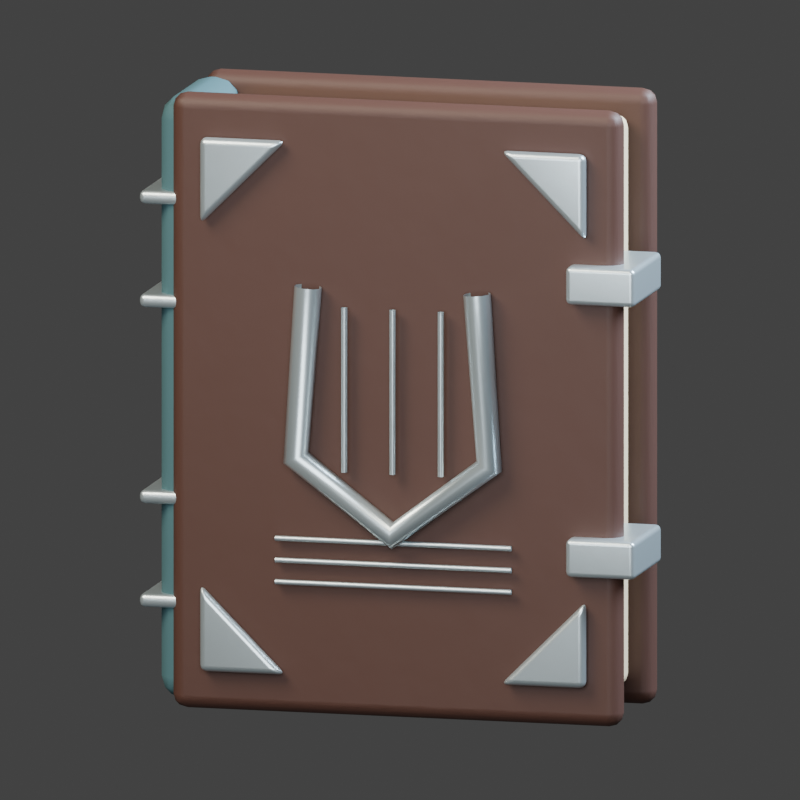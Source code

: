 # Source: atelier-menestrel-guard.blend  (saved by Blender 5.2.45; exported with 4.5.12 LTS)
import bpy
from mathutils import Matrix  # noqa: F401  (used for matrix-valued properties, if any)

bpy.ops.wm.read_factory_settings(use_empty=True)
scene = bpy.context.scene
scene.name = 'Scene'

# ---- collections
col_collection = bpy.data.collections.new('Collection'); scene.collection.children.link(col_collection)

# ---- materials (node trees are filled in below, after node groups)
mat_vellum = bpy.data.materials.new('Vellum')
mat_vellum.diffuse_color = (0.6939, 0.5647, 0.3613, 1.0)
mat_vegetable_tanned_leather = bpy.data.materials.new('Vegetable tanned leather')
mat_vegetable_tanned_leather.diffuse_color = (0.07036, 0.02956, 0.02029, 1.0)
mat_woven_textile = bpy.data.materials.new('Woven textile')
mat_woven_textile.diffuse_color = (0.04971, 0.1274, 0.1413, 1.0)
mat_fitted_trim = bpy.data.materials.new('Fitted trim')
mat_fitted_trim.diffuse_color = (0.624, 0.7305, 0.7605, 1.0)

# ---- material node trees
mat_vellum.use_nodes = True; mat_vellum.node_tree.nodes.clear()
_N = mat_vellum.node_tree.nodes; _L = mat_vellum.node_tree.links
n0 = _N.new('ShaderNodeBsdfPrincipled'); n0.name = 'Principled BSDF'; n0.location = (-200, 100)
n0.inputs[0].default_value = (0.6939, 0.5647, 0.3613, 1.0)
n0.inputs[2].default_value = 0.8
n0.inputs[10].default_value = 0.005
n1 = _N.new('ShaderNodeOutputMaterial'); n1.name = 'Material Output'; n1.location = (200, 100)
_L.new(n0.outputs[0], n1.inputs[0])
n1.is_active_output = True
mat_vegetable_tanned_leather.use_nodes = True; mat_vegetable_tanned_leather.node_tree.nodes.clear()
_N = mat_vegetable_tanned_leather.node_tree.nodes; _L = mat_vegetable_tanned_leather.node_tree.links
n0 = _N.new('ShaderNodeBsdfPrincipled'); n0.name = 'Principled BSDF'; n0.location = (-200, 100)
n0.inputs[0].default_value = (0.07036, 0.02956, 0.02029, 1.0)
n0.inputs[2].default_value = 0.56
n0.inputs[10].default_value = 0.005
n1 = _N.new('ShaderNodeOutputMaterial'); n1.name = 'Material Output'; n1.location = (200, 100)
n2 = _N.new('ShaderNodeTexNoise'); n2.name = 'Noise Texture'; n2.location = (0, 0)
n2.width = 160
n2.inputs[2].default_value = 18.0
n3 = _N.new('ShaderNodeBump'); n3.name = 'Bump'; n3.location = (0, 0)
n3.inputs[0].default_value = 0.1
n3.inputs[1].default_value = 0.006
_L.new(n0.outputs[0], n1.inputs[0])
_L.new(n2.outputs[0], n3.inputs[3])
_L.new(n3.outputs[0], n0.inputs[5])
n1.is_active_output = True
mat_woven_textile.use_nodes = True; mat_woven_textile.node_tree.nodes.clear()
_N = mat_woven_textile.node_tree.nodes; _L = mat_woven_textile.node_tree.links
n0 = _N.new('ShaderNodeBsdfPrincipled'); n0.name = 'Principled BSDF'; n0.location = (-200, 100)
n0.inputs[0].default_value = (0.04971, 0.1274, 0.1413, 1.0)
n0.inputs[2].default_value = 0.8
n0.inputs[10].default_value = 0.005
n1 = _N.new('ShaderNodeOutputMaterial'); n1.name = 'Material Output'; n1.location = (200, 100)
n2 = _N.new('ShaderNodeTexNoise'); n2.name = 'Noise Texture'; n2.location = (0, 0)
n2.width = 160
n2.inputs[2].default_value = 95.0
n3 = _N.new('ShaderNodeBump'); n3.name = 'Bump'; n3.location = (0, 0)
n3.inputs[0].default_value = 0.1
n3.inputs[1].default_value = 0.0015
_L.new(n0.outputs[0], n1.inputs[0])
_L.new(n2.outputs[0], n3.inputs[3])
_L.new(n3.outputs[0], n0.inputs[5])
n1.is_active_output = True
mat_fitted_trim.use_nodes = True; mat_fitted_trim.node_tree.nodes.clear()
_N = mat_fitted_trim.node_tree.nodes; _L = mat_fitted_trim.node_tree.links
n0 = _N.new('ShaderNodeBsdfPrincipled'); n0.name = 'Principled BSDF'; n0.location = (-200, 100)
n0.inputs[0].default_value = (0.624, 0.7305, 0.7605, 1.0)
n0.inputs[1].default_value = 0.78
n0.inputs[2].default_value = 0.32
n0.inputs[10].default_value = 0.005
n1 = _N.new('ShaderNodeOutputMaterial'); n1.name = 'Material Output'; n1.location = (200, 100)
n2 = _N.new('ShaderNodeTexNoise'); n2.name = 'Noise Texture'; n2.location = (0, 0)
n2.width = 160
n2.inputs[2].default_value = 95.0
n3 = _N.new('ShaderNodeBump'); n3.name = 'Bump'; n3.location = (0, 0)
n3.inputs[0].default_value = 0.1
n3.inputs[1].default_value = 0.0015
_L.new(n0.outputs[0], n1.inputs[0])
_L.new(n2.outputs[0], n3.inputs[3])
_L.new(n3.outputs[0], n0.inputs[5])
n1.is_active_output = True

# ---- world
world_world = bpy.data.worlds.new('World'); scene.world = world_world
world_world.use_nodes = True; world_world.node_tree.nodes.clear()
_N = world_world.node_tree.nodes; _L = world_world.node_tree.links
n0 = _N.new('ShaderNodeOutputWorld'); n0.name = 'World Output'; n0.location = (200, 100)
n1 = _N.new('ShaderNodeBackground'); n1.name = 'Background'; n1.location = (-200, 100)
n1.inputs[0].default_value = (0.05088, 0.05088, 0.05088, 1.0)
_L.new(n1.outputs[0], n0.inputs[0])
n0.is_active_output = True
world_world.color = (0.16, 0.16, 0.16)
world_world.sun_shadow_jitter_overblur = 0.0

# ---- cameras
cam_orthographic_catalogue_camera_082 = bpy.data.cameras.new('Orthographic catalogue camera.082')
cam_orthographic_catalogue_camera_082.type = 'ORTHO'
cam_orthographic_catalogue_camera_082.ortho_scale = 1.445

# ---- lights
light_warm_broad_key_082 = bpy.data.lights.new('Warm broad key.082', 'AREA')
light_warm_broad_key_082.color = (1.0, 0.89, 0.74)
light_warm_broad_key_082.energy = 500.0
light_warm_broad_key_082.shape = 'DISK'
light_warm_broad_key_082.size = 4.0
light_cool_edge_082 = bpy.data.lights.new('Cool edge.082', 'AREA')
light_cool_edge_082.color = (0.68, 0.82, 1.0)
light_cool_edge_082.energy = 700.0
light_cool_edge_082.shape = 'DISK'
light_cool_edge_082.size = 3.0
light_soft_frontal_fill_082 = bpy.data.lights.new('Soft frontal fill.082', 'AREA')
light_soft_frontal_fill_082.color = (0.92, 0.95, 1.0)
light_soft_frontal_fill_082.energy = 130.0
light_soft_frontal_fill_082.shape = 'DISK'
light_soft_frontal_fill_082.size = 3.0

# ---- meshes
me_cube_118 = bpy.data.meshes.new('Cube.118')
me_cube_118.from_pydata([(-0.38, -0.09, -0.525), (-0.38, -0.09, 0.525), (-0.38, 0.09, -0.525), (-0.38, 0.09, 0.525), (0.38, -0.09, -0.525), (0.38, -0.09, 0.525), (0.38, 0.09, -0.525), (0.38, 0.09, 0.525)], [], [(0, 1, 3, 2), (2, 3, 7, 6), (6, 7, 5, 4), (4, 5, 1, 0), (2, 6, 4, 0), (7, 3, 1, 5)])
_uv = me_cube_118.uv_layers.new(name='UVMap')
_uv.uv.foreach_set('vector', [0.375, 0.0, 0.625, 0.0, 0.625, 0.25, 0.375, 0.25, 0.375, 0.25, 0.625, 0.25, 0.625, 0.5, 0.375, 0.5, 0.375, 0.5, 0.625, 0.5, 0.625, 0.75, 0.375, 0.75, 0.375, 0.75, 0.625, 0.75, 0.625, 1.0, 0.375, 1.0, 0.125, 0.5, 0.375, 0.5, 0.375, 0.75, 0.125, 0.75, 0.625, 0.5, 0.875, 0.5, 0.875, 0.75, 0.625, 0.75])
me_cube_118.materials.append(mat_vellum)
me_cube_118.update()
me_cube_119 = bpy.data.meshes.new('Cube.119')
me_cube_119.from_pydata([(-0.42, -0.0275, -0.565), (-0.42, -0.0275, 0.565), (-0.42, 0.0275, -0.565), (-0.42, 0.0275, 0.565), (0.42, -0.0275, -0.565), (0.42, -0.0275, 0.565), (0.42, 0.0275, -0.565), (0.42, 0.0275, 0.565)], [], [(0, 1, 3, 2), (2, 3, 7, 6), (6, 7, 5, 4), (4, 5, 1, 0), (2, 6, 4, 0), (7, 3, 1, 5)])
_uv = me_cube_119.uv_layers.new(name='UVMap')
_uv.uv.foreach_set('vector', [0.375, 0.0, 0.625, 0.0, 0.625, 0.25, 0.375, 0.25, 0.375, 0.25, 0.625, 0.25, 0.625, 0.5, 0.375, 0.5, 0.375, 0.5, 0.625, 0.5, 0.625, 0.75, 0.375, 0.75, 0.375, 0.75, 0.625, 0.75, 0.625, 1.0, 0.375, 1.0, 0.125, 0.5, 0.375, 0.5, 0.375, 0.75, 0.125, 0.75, 0.625, 0.5, 0.875, 0.5, 0.875, 0.75, 0.625, 0.75])
me_cube_119.materials.append(mat_vegetable_tanned_leather)
me_cube_119.update()
me_cube_120 = bpy.data.meshes.new('Cube.120')
me_cube_120.from_pydata([(-0.42, -0.0275, -0.565), (-0.42, -0.0275, 0.565), (-0.42, 0.0275, -0.565), (-0.42, 0.0275, 0.565), (0.42, -0.0275, -0.565), (0.42, -0.0275, 0.565), (0.42, 0.0275, -0.565), (0.42, 0.0275, 0.565)], [], [(0, 1, 3, 2), (2, 3, 7, 6), (6, 7, 5, 4), (4, 5, 1, 0), (2, 6, 4, 0), (7, 3, 1, 5)])
_uv = me_cube_120.uv_layers.new(name='UVMap')
_uv.uv.foreach_set('vector', [0.375, 0.0, 0.625, 0.0, 0.625, 0.25, 0.375, 0.25, 0.375, 0.25, 0.625, 0.25, 0.625, 0.5, 0.375, 0.5, 0.375, 0.5, 0.625, 0.5, 0.625, 0.75, 0.375, 0.75, 0.375, 0.75, 0.625, 0.75, 0.625, 1.0, 0.375, 1.0, 0.125, 0.5, 0.375, 0.5, 0.375, 0.75, 0.125, 0.75, 0.625, 0.5, 0.875, 0.5, 0.875, 0.75, 0.625, 0.75])
me_cube_120.materials.append(mat_vegetable_tanned_leather)
me_cube_120.update()
me_cube_121 = bpy.data.meshes.new('Cube.121')
me_cube_121.from_pydata([(-0.05, -0.135, -0.555), (-0.05, -0.135, 0.555), (-0.05, 0.135, -0.555), (-0.05, 0.135, 0.555), (0.05, -0.135, -0.555), (0.05, -0.135, 0.555), (0.05, 0.135, -0.555), (0.05, 0.135, 0.555)], [], [(0, 1, 3, 2), (2, 3, 7, 6), (6, 7, 5, 4), (4, 5, 1, 0), (2, 6, 4, 0), (7, 3, 1, 5)])
_uv = me_cube_121.uv_layers.new(name='UVMap')
_uv.uv.foreach_set('vector', [0.375, 0.0, 0.625, 0.0, 0.625, 0.25, 0.375, 0.25, 0.375, 0.25, 0.625, 0.25, 0.625, 0.5, 0.375, 0.5, 0.375, 0.5, 0.625, 0.5, 0.625, 0.75, 0.375, 0.75, 0.375, 0.75, 0.625, 0.75, 0.625, 1.0, 0.375, 1.0, 0.125, 0.5, 0.375, 0.5, 0.375, 0.75, 0.125, 0.75, 0.625, 0.5, 0.875, 0.5, 0.875, 0.75, 0.625, 0.75])
me_cube_121.materials.append(mat_woven_textile)
me_cube_121.update()
me_cube_122 = bpy.data.meshes.new('Cube.122')
me_cube_122.from_pydata([(-0.06, -0.14, -0.0125), (-0.06, -0.14, 0.0125), (-0.06, 0.14, -0.0125), (-0.06, 0.14, 0.0125), (0.06, -0.14, -0.0125), (0.06, -0.14, 0.0125), (0.06, 0.14, -0.0125), (0.06, 0.14, 0.0125)], [], [(0, 1, 3, 2), (2, 3, 7, 6), (6, 7, 5, 4), (4, 5, 1, 0), (2, 6, 4, 0), (7, 3, 1, 5)])
_uv = me_cube_122.uv_layers.new(name='UVMap')
_uv.uv.foreach_set('vector', [0.375, 0.0, 0.625, 0.0, 0.625, 0.25, 0.375, 0.25, 0.375, 0.25, 0.625, 0.25, 0.625, 0.5, 0.375, 0.5, 0.375, 0.5, 0.625, 0.5, 0.625, 0.75, 0.375, 0.75, 0.375, 0.75, 0.625, 0.75, 0.625, 1.0, 0.375, 1.0, 0.125, 0.5, 0.375, 0.5, 0.375, 0.75, 0.125, 0.75, 0.625, 0.5, 0.875, 0.5, 0.875, 0.75, 0.625, 0.75])
me_cube_122.materials.append(mat_fitted_trim)
me_cube_122.update()
me_cube_123 = bpy.data.meshes.new('Cube.123')
me_cube_123.from_pydata([(-0.06, -0.14, -0.0125), (-0.06, -0.14, 0.0125), (-0.06, 0.14, -0.0125), (-0.06, 0.14, 0.0125), (0.06, -0.14, -0.0125), (0.06, -0.14, 0.0125), (0.06, 0.14, -0.0125), (0.06, 0.14, 0.0125)], [], [(0, 1, 3, 2), (2, 3, 7, 6), (6, 7, 5, 4), (4, 5, 1, 0), (2, 6, 4, 0), (7, 3, 1, 5)])
_uv = me_cube_123.uv_layers.new(name='UVMap')
_uv.uv.foreach_set('vector', [0.375, 0.0, 0.625, 0.0, 0.625, 0.25, 0.375, 0.25, 0.375, 0.25, 0.625, 0.25, 0.625, 0.5, 0.375, 0.5, 0.375, 0.5, 0.625, 0.5, 0.625, 0.75, 0.375, 0.75, 0.375, 0.75, 0.625, 0.75, 0.625, 1.0, 0.375, 1.0, 0.125, 0.5, 0.375, 0.5, 0.375, 0.75, 0.125, 0.75, 0.625, 0.5, 0.875, 0.5, 0.875, 0.75, 0.625, 0.75])
me_cube_123.materials.append(mat_fitted_trim)
me_cube_123.update()
me_cube_124 = bpy.data.meshes.new('Cube.124')
me_cube_124.from_pydata([(-0.06, -0.14, -0.0125), (-0.06, -0.14, 0.0125), (-0.06, 0.14, -0.0125), (-0.06, 0.14, 0.0125), (0.06, -0.14, -0.0125), (0.06, -0.14, 0.0125), (0.06, 0.14, -0.0125), (0.06, 0.14, 0.0125)], [], [(0, 1, 3, 2), (2, 3, 7, 6), (6, 7, 5, 4), (4, 5, 1, 0), (2, 6, 4, 0), (7, 3, 1, 5)])
_uv = me_cube_124.uv_layers.new(name='UVMap')
_uv.uv.foreach_set('vector', [0.375, 0.0, 0.625, 0.0, 0.625, 0.25, 0.375, 0.25, 0.375, 0.25, 0.625, 0.25, 0.625, 0.5, 0.375, 0.5, 0.375, 0.5, 0.625, 0.5, 0.625, 0.75, 0.375, 0.75, 0.375, 0.75, 0.625, 0.75, 0.625, 1.0, 0.375, 1.0, 0.125, 0.5, 0.375, 0.5, 0.375, 0.75, 0.125, 0.75, 0.625, 0.5, 0.875, 0.5, 0.875, 0.75, 0.625, 0.75])
me_cube_124.materials.append(mat_fitted_trim)
me_cube_124.update()
me_cube_125 = bpy.data.meshes.new('Cube.125')
me_cube_125.from_pydata([(-0.06, -0.14, -0.0125), (-0.06, -0.14, 0.0125), (-0.06, 0.14, -0.0125), (-0.06, 0.14, 0.0125), (0.06, -0.14, -0.0125), (0.06, -0.14, 0.0125), (0.06, 0.14, -0.0125), (0.06, 0.14, 0.0125)], [], [(0, 1, 3, 2), (2, 3, 7, 6), (6, 7, 5, 4), (4, 5, 1, 0), (2, 6, 4, 0), (7, 3, 1, 5)])
_uv = me_cube_125.uv_layers.new(name='UVMap')
_uv.uv.foreach_set('vector', [0.375, 0.0, 0.625, 0.0, 0.625, 0.25, 0.375, 0.25, 0.375, 0.25, 0.625, 0.25, 0.625, 0.5, 0.375, 0.5, 0.375, 0.5, 0.625, 0.5, 0.625, 0.75, 0.375, 0.75, 0.375, 0.75, 0.625, 0.75, 0.625, 1.0, 0.375, 1.0, 0.125, 0.5, 0.375, 0.5, 0.375, 0.75, 0.125, 0.75, 0.625, 0.5, 0.875, 0.5, 0.875, 0.75, 0.625, 0.75])
me_cube_125.materials.append(mat_fitted_trim)
me_cube_125.update()
me_book_corner_008 = bpy.data.meshes.new('Book corner.008')
me_book_corner_008.from_pydata([(-0.36, -0.1725, -0.49), (-0.2, -0.1725, -0.49), (-0.36, -0.1725, -0.33), (-0.36, -0.1475, -0.49), (-0.2, -0.1475, -0.49), (-0.36, -0.1475, -0.33)], [], [(2, 1, 0), (3, 4, 5), (0, 1, 4, 3), (1, 2, 5, 4), (2, 0, 3, 5)])
me_book_corner_008.materials.append(mat_fitted_trim)
me_book_corner_008.update()
me_book_corner_009 = bpy.data.meshes.new('Book corner.009')
me_book_corner_009.from_pydata([(-0.36, -0.1725, 0.49), (-0.2, -0.1725, 0.49), (-0.36, -0.1725, 0.33), (-0.36, -0.1475, 0.49), (-0.2, -0.1475, 0.49), (-0.36, -0.1475, 0.33)], [], [(2, 1, 0), (3, 4, 5), (0, 1, 4, 3), (1, 2, 5, 4), (2, 0, 3, 5)])
me_book_corner_009.materials.append(mat_fitted_trim)
me_book_corner_009.update()
me_book_corner_010 = bpy.data.meshes.new('Book corner.010')
me_book_corner_010.from_pydata([(0.36, -0.1725, -0.49), (0.2, -0.1725, -0.49), (0.36, -0.1725, -0.33), (0.36, -0.1475, -0.49), (0.2, -0.1475, -0.49), (0.36, -0.1475, -0.33)], [], [(2, 1, 0), (3, 4, 5), (0, 1, 4, 3), (1, 2, 5, 4), (2, 0, 3, 5)])
me_book_corner_010.materials.append(mat_fitted_trim)
me_book_corner_010.update()
me_book_corner_011 = bpy.data.meshes.new('Book corner.011')
me_book_corner_011.from_pydata([(0.36, -0.1725, 0.49), (0.2, -0.1725, 0.49), (0.36, -0.1725, 0.33), (0.36, -0.1475, 0.49), (0.2, -0.1475, 0.49), (0.36, -0.1475, 0.33)], [], [(2, 1, 0), (3, 4, 5), (0, 1, 4, 3), (1, 2, 5, 4), (2, 0, 3, 5)])
me_book_corner_011.materials.append(mat_fitted_trim)
me_book_corner_011.update()
me_cube_126 = bpy.data.meshes.new('Cube.126')
me_cube_126.from_pydata([(-0.065, -0.1, -0.035), (-0.065, -0.1, 0.035), (-0.065, 0.1, -0.035), (-0.065, 0.1, 0.035), (0.065, -0.1, -0.035), (0.065, -0.1, 0.035), (0.065, 0.1, -0.035), (0.065, 0.1, 0.035)], [], [(0, 1, 3, 2), (2, 3, 7, 6), (6, 7, 5, 4), (4, 5, 1, 0), (2, 6, 4, 0), (7, 3, 1, 5)])
_uv = me_cube_126.uv_layers.new(name='UVMap')
_uv.uv.foreach_set('vector', [0.375, 0.0, 0.625, 0.0, 0.625, 0.25, 0.375, 0.25, 0.375, 0.25, 0.625, 0.25, 0.625, 0.5, 0.375, 0.5, 0.375, 0.5, 0.625, 0.5, 0.625, 0.75, 0.375, 0.75, 0.375, 0.75, 0.625, 0.75, 0.625, 1.0, 0.375, 1.0, 0.125, 0.5, 0.375, 0.5, 0.375, 0.75, 0.125, 0.75, 0.625, 0.5, 0.875, 0.5, 0.875, 0.75, 0.625, 0.75])
me_cube_126.materials.append(mat_fitted_trim)
me_cube_126.update()
me_cube_127 = bpy.data.meshes.new('Cube.127')
me_cube_127.from_pydata([(-0.065, -0.1, -0.035), (-0.065, -0.1, 0.035), (-0.065, 0.1, -0.035), (-0.065, 0.1, 0.035), (0.065, -0.1, -0.035), (0.065, -0.1, 0.035), (0.065, 0.1, -0.035), (0.065, 0.1, 0.035)], [], [(0, 1, 3, 2), (2, 3, 7, 6), (6, 7, 5, 4), (4, 5, 1, 0), (2, 6, 4, 0), (7, 3, 1, 5)])
_uv = me_cube_127.uv_layers.new(name='UVMap')
_uv.uv.foreach_set('vector', [0.375, 0.0, 0.625, 0.0, 0.625, 0.25, 0.375, 0.25, 0.375, 0.25, 0.625, 0.25, 0.625, 0.5, 0.375, 0.5, 0.375, 0.5, 0.625, 0.5, 0.625, 0.75, 0.375, 0.75, 0.375, 0.75, 0.625, 0.75, 0.625, 1.0, 0.375, 1.0, 0.125, 0.5, 0.375, 0.5, 0.375, 0.75, 0.125, 0.75, 0.625, 0.5, 0.875, 0.5, 0.875, 0.75, 0.625, 0.75])
me_cube_127.materials.append(mat_fitted_trim)
me_cube_127.update()

# ---- curves / text
cu_lyre_002 = bpy.data.curves.new('Lyre.002', 'CURVE')
cu_lyre_002.dimensions = '3D'
_sp = cu_lyre_002.splines.new('POLY'); _sp.points.add(4)
_sp.points.foreach_set('co', [-0.1575, -0.165, 0.225, 1.0, -0.18, -0.165, -0.09, 1.0, 0.0, -0.165, -0.225, 1.0, 0.18, -0.165, -0.09, 1.0, 0.1575, -0.165, 0.225, 1.0])
_sp.resolution_u = 16
cu_lyre_002.materials.append(mat_fitted_trim)
cu_lyre_002.bevel_resolution = 3
cu_lyre_002.bevel_depth = 0.025
cu_lyre_002.resolution_u = 16
cu_lyre_002.fill_mode = 'FULL'
cu_lyre_string_006 = bpy.data.curves.new('Lyre string.006', 'CURVE')
cu_lyre_string_006.dimensions = '3D'
_sp = cu_lyre_string_006.splines.new('POLY'); _sp.points.add(1)
_sp.points.foreach_set('co', [-0.09, -0.165, -0.1125, 1.0, -0.09, -0.165, 0.189, 1.0])
_sp.resolution_u = 16
cu_lyre_string_006.materials.append(mat_fitted_trim)
cu_lyre_string_006.bevel_resolution = 3
cu_lyre_string_006.bevel_depth = 0.006
cu_lyre_string_006.resolution_u = 16
cu_lyre_string_006.fill_mode = 'FULL'
cu_lyre_string_007 = bpy.data.curves.new('Lyre string.007', 'CURVE')
cu_lyre_string_007.dimensions = '3D'
_sp = cu_lyre_string_007.splines.new('POLY'); _sp.points.add(1)
_sp.points.foreach_set('co', [0.0, -0.165, -0.1125, 1.0, 0.0, -0.165, 0.189, 1.0])
_sp.resolution_u = 16
cu_lyre_string_007.materials.append(mat_fitted_trim)
cu_lyre_string_007.bevel_resolution = 3
cu_lyre_string_007.bevel_depth = 0.006
cu_lyre_string_007.resolution_u = 16
cu_lyre_string_007.fill_mode = 'FULL'
cu_lyre_string_008 = bpy.data.curves.new('Lyre string.008', 'CURVE')
cu_lyre_string_008.dimensions = '3D'
_sp = cu_lyre_string_008.splines.new('POLY'); _sp.points.add(1)
_sp.points.foreach_set('co', [0.09, -0.165, -0.1125, 1.0, 0.09, -0.165, 0.189, 1.0])
_sp.resolution_u = 16
cu_lyre_string_008.materials.append(mat_fitted_trim)
cu_lyre_string_008.bevel_resolution = 3
cu_lyre_string_008.bevel_depth = 0.006
cu_lyre_string_008.resolution_u = 16
cu_lyre_string_008.fill_mode = 'FULL'
cu_score_inlay = bpy.data.curves.new('Score inlay', 'CURVE')
cu_score_inlay.dimensions = '3D'
_sp = cu_score_inlay.splines.new('POLY'); _sp.points.add(1)
_sp.points.foreach_set('co', [-0.22, -0.16, -0.32, 1.0, 0.22, -0.16, -0.32, 1.0])
_sp.resolution_u = 16
cu_score_inlay.materials.append(mat_fitted_trim)
cu_score_inlay.bevel_resolution = 3
cu_score_inlay.bevel_depth = 0.005
cu_score_inlay.resolution_u = 16
cu_score_inlay.fill_mode = 'FULL'
cu_score_inlay_001 = bpy.data.curves.new('Score inlay.001', 'CURVE')
cu_score_inlay_001.dimensions = '3D'
_sp = cu_score_inlay_001.splines.new('POLY'); _sp.points.add(1)
_sp.points.foreach_set('co', [-0.22, -0.16, -0.28, 1.0, 0.22, -0.16, -0.28, 1.0])
_sp.resolution_u = 16
cu_score_inlay_001.materials.append(mat_fitted_trim)
cu_score_inlay_001.bevel_resolution = 3
cu_score_inlay_001.bevel_depth = 0.005
cu_score_inlay_001.resolution_u = 16
cu_score_inlay_001.fill_mode = 'FULL'
cu_score_inlay_002 = bpy.data.curves.new('Score inlay.002', 'CURVE')
cu_score_inlay_002.dimensions = '3D'
_sp = cu_score_inlay_002.splines.new('POLY'); _sp.points.add(1)
_sp.points.foreach_set('co', [-0.22, -0.16, -0.24, 1.0, 0.22, -0.16, -0.24, 1.0])
_sp.resolution_u = 16
cu_score_inlay_002.materials.append(mat_fitted_trim)
cu_score_inlay_002.bevel_resolution = 3
cu_score_inlay_002.bevel_depth = 0.005
cu_score_inlay_002.resolution_u = 16
cu_score_inlay_002.fill_mode = 'FULL'

# ---- objects
ob_bound_pages = bpy.data.objects.new('Bound pages', me_cube_118)
ob_leather_cover = bpy.data.objects.new('Leather cover', me_cube_119)
ob_leather_cover_001 = bpy.data.objects.new('Leather cover.001', me_cube_120)
ob_rounded_spine = bpy.data.objects.new('Rounded spine', me_cube_121)
ob_spine_rib = bpy.data.objects.new('Spine rib', me_cube_122)
ob_spine_rib_001 = bpy.data.objects.new('Spine rib.001', me_cube_123)
ob_spine_rib_002 = bpy.data.objects.new('Spine rib.002', me_cube_124)
ob_spine_rib_003 = bpy.data.objects.new('Spine rib.003', me_cube_125)
ob_book_corner = bpy.data.objects.new('Book corner', me_book_corner_008)
ob_book_corner_001 = bpy.data.objects.new('Book corner.001', me_book_corner_009)
ob_book_corner_002 = bpy.data.objects.new('Book corner.002', me_book_corner_010)
ob_book_corner_003 = bpy.data.objects.new('Book corner.003', me_book_corner_011)
ob_book_clasp = bpy.data.objects.new('Book clasp', me_cube_126)
ob_book_clasp_001 = bpy.data.objects.new('Book clasp.001', me_cube_127)
ob_lyre = bpy.data.objects.new('Lyre', cu_lyre_002)
ob_lyre_string = bpy.data.objects.new('Lyre string', cu_lyre_string_006)
ob_lyre_string_001 = bpy.data.objects.new('Lyre string.001', cu_lyre_string_007)
ob_lyre_string_002 = bpy.data.objects.new('Lyre string.002', cu_lyre_string_008)
ob_score_inlay = bpy.data.objects.new('Score inlay', cu_score_inlay)
ob_score_inlay_001 = bpy.data.objects.new('Score inlay.001', cu_score_inlay_001)
ob_score_inlay_002 = bpy.data.objects.new('Score inlay.002', cu_score_inlay_002)
ob_equipment___le_livre_des__chos = bpy.data.objects.new('Equipment • Le Livre des échos', None)
ob_camera = bpy.data.objects.new('Camera', cam_orthographic_catalogue_camera_082)
ob_warm_broad_key = bpy.data.objects.new('Warm broad key', light_warm_broad_key_082)
ob_cool_edge = bpy.data.objects.new('Cool edge', light_cool_edge_082)
ob_soft_frontal_fill = bpy.data.objects.new('Soft frontal fill', light_soft_frontal_fill_082)

# ---- transforms, parenting, visibility, modifiers, constraints
ob_bound_pages.parent = ob_equipment___le_livre_des__chos
ob_bound_pages.location = (0.0, 0.0, 0.0)
_m = ob_bound_pages.modifiers.new('Hand-finished edges', 'BEVEL')
_m.width = 0.025
_m.width_pct = 0.025
_m.segments = 3
_m = ob_bound_pages.modifiers.new('Weighted surface normals', 'WEIGHTED_NORMAL')
ob_leather_cover.parent = ob_equipment___le_livre_des__chos
ob_leather_cover.location = (0.0, -0.12, 0.0)
_m = ob_leather_cover.modifiers.new('Hand-finished edges', 'BEVEL')
_m.width = 0.027
_m.width_pct = 0.027
_m.segments = 3
_m = ob_leather_cover.modifiers.new('Weighted surface normals', 'WEIGHTED_NORMAL')
ob_leather_cover_001.parent = ob_equipment___le_livre_des__chos
ob_leather_cover_001.location = (0.0, 0.12, 0.0)
_m = ob_leather_cover_001.modifiers.new('Hand-finished edges', 'BEVEL')
_m.width = 0.027
_m.width_pct = 0.027
_m.segments = 3
_m = ob_leather_cover_001.modifiers.new('Weighted surface normals', 'WEIGHTED_NORMAL')
ob_rounded_spine.parent = ob_equipment___le_livre_des__chos
ob_rounded_spine.location = (-0.4, 0.0, 0.0)
_m = ob_rounded_spine.modifiers.new('Hand-finished edges', 'BEVEL')
_m.width = 0.045
_m.width_pct = 0.045
_m.segments = 3
_m = ob_rounded_spine.modifiers.new('Weighted surface normals', 'WEIGHTED_NORMAL')
ob_spine_rib.parent = ob_equipment___le_livre_des__chos
ob_spine_rib.location = (-0.42, 0.0, -0.37)
_m = ob_spine_rib.modifiers.new('Hand-finished edges', 'BEVEL')
_m.width = 0.01
_m.width_pct = 0.01
_m.segments = 3
_m = ob_spine_rib.modifiers.new('Weighted surface normals', 'WEIGHTED_NORMAL')
ob_spine_rib_001.parent = ob_equipment___le_livre_des__chos
ob_spine_rib_001.location = (-0.42, 0.0, -0.18)
_m = ob_spine_rib_001.modifiers.new('Hand-finished edges', 'BEVEL')
_m.width = 0.01
_m.width_pct = 0.01
_m.segments = 3
_m = ob_spine_rib_001.modifiers.new('Weighted surface normals', 'WEIGHTED_NORMAL')
ob_spine_rib_002.parent = ob_equipment___le_livre_des__chos
ob_spine_rib_002.location = (-0.42, 0.0, 0.18)
_m = ob_spine_rib_002.modifiers.new('Hand-finished edges', 'BEVEL')
_m.width = 0.01
_m.width_pct = 0.01
_m.segments = 3
_m = ob_spine_rib_002.modifiers.new('Weighted surface normals', 'WEIGHTED_NORMAL')
ob_spine_rib_003.parent = ob_equipment___le_livre_des__chos
ob_spine_rib_003.location = (-0.42, 0.0, 0.37)
_m = ob_spine_rib_003.modifiers.new('Hand-finished edges', 'BEVEL')
_m.width = 0.01
_m.width_pct = 0.01
_m.segments = 3
_m = ob_spine_rib_003.modifiers.new('Weighted surface normals', 'WEIGHTED_NORMAL')
ob_book_corner.parent = ob_equipment___le_livre_des__chos
ob_book_corner.location = (0.0, 0.0, 0.0)
_m = ob_book_corner.modifiers.new('Hand-finished edges', 'BEVEL')
_m.width = 0.018
_m.width_pct = 0.018
_m.segments = 3
_m = ob_book_corner.modifiers.new('Weighted surface normals', 'WEIGHTED_NORMAL')
ob_book_corner_001.parent = ob_equipment___le_livre_des__chos
ob_book_corner_001.location = (0.0, 0.0, 0.0)
_m = ob_book_corner_001.modifiers.new('Hand-finished edges', 'BEVEL')
_m.width = 0.018
_m.width_pct = 0.018
_m.segments = 3
_m = ob_book_corner_001.modifiers.new('Weighted surface normals', 'WEIGHTED_NORMAL')
ob_book_corner_002.parent = ob_equipment___le_livre_des__chos
ob_book_corner_002.location = (0.0, 0.0, 0.0)
_m = ob_book_corner_002.modifiers.new('Hand-finished edges', 'BEVEL')
_m.width = 0.018
_m.width_pct = 0.018
_m.segments = 3
_m = ob_book_corner_002.modifiers.new('Weighted surface normals', 'WEIGHTED_NORMAL')
ob_book_corner_003.parent = ob_equipment___le_livre_des__chos
ob_book_corner_003.location = (0.0, 0.0, 0.0)
_m = ob_book_corner_003.modifiers.new('Hand-finished edges', 'BEVEL')
_m.width = 0.018
_m.width_pct = 0.018
_m.segments = 3
_m = ob_book_corner_003.modifiers.new('Weighted surface normals', 'WEIGHTED_NORMAL')
ob_book_clasp.parent = ob_equipment___le_livre_des__chos
ob_book_clasp.location = (0.39, -0.08, -0.25)
_m = ob_book_clasp.modifiers.new('Hand-finished edges', 'BEVEL')
_m.width = 0.01
_m.width_pct = 0.01
_m.segments = 3
_m = ob_book_clasp.modifiers.new('Weighted surface normals', 'WEIGHTED_NORMAL')
ob_book_clasp_001.parent = ob_equipment___le_livre_des__chos
ob_book_clasp_001.location = (0.39, -0.08, 0.25)
_m = ob_book_clasp_001.modifiers.new('Hand-finished edges', 'BEVEL')
_m.width = 0.01
_m.width_pct = 0.01
_m.segments = 3
_m = ob_book_clasp_001.modifiers.new('Weighted surface normals', 'WEIGHTED_NORMAL')
ob_lyre.parent = ob_equipment___le_livre_des__chos
ob_lyre.location = (0.0, 0.0, 0.0)
ob_lyre_string.parent = ob_equipment___le_livre_des__chos
ob_lyre_string.location = (0.0, 0.0, 0.0)
ob_lyre_string_001.parent = ob_equipment___le_livre_des__chos
ob_lyre_string_001.location = (0.0, 0.0, 0.0)
ob_lyre_string_002.parent = ob_equipment___le_livre_des__chos
ob_lyre_string_002.location = (0.0, 0.0, 0.0)
ob_score_inlay.parent = ob_equipment___le_livre_des__chos
ob_score_inlay.location = (0.0, 0.0, 0.0)
ob_score_inlay_001.parent = ob_equipment___le_livre_des__chos
ob_score_inlay_001.location = (0.0, 0.0, 0.0)
ob_score_inlay_002.parent = ob_equipment___le_livre_des__chos
ob_score_inlay_002.location = (0.0, 0.0, 0.0)
ob_equipment___le_livre_des__chos.location = (0.0, 0.0, 0.0)
ob_equipment___le_livre_des__chos.rotation_euler = (0.0, 0.0, 0.07)
ob_camera.location = (2.997, -9.077, 1.713)
ob_camera.rotation_euler = (1.393, 3.153e-08, 0.3218)
ob_warm_broad_key.location = (-3.055, -4.096, 5.0)
ob_warm_broad_key.rotation_euler = (0.7854, -7.115e-08, -0.6435)
ob_cool_edge.location = (2.945, 0.9035, 3.0)
ob_cool_edge.rotation_euler = (0.8117, 2.919e-08, 1.893)
ob_soft_frontal_fill.location = (0.9447, -4.096, 1.0)
ob_soft_frontal_fill.rotation_euler = (1.333, -1.353e-08, 0.245)

# ---- collection membership
col_collection.objects.link(ob_bound_pages)
col_collection.objects.link(ob_leather_cover)
col_collection.objects.link(ob_leather_cover_001)
col_collection.objects.link(ob_rounded_spine)
col_collection.objects.link(ob_spine_rib)
col_collection.objects.link(ob_spine_rib_001)
col_collection.objects.link(ob_spine_rib_002)
col_collection.objects.link(ob_spine_rib_003)
col_collection.objects.link(ob_book_corner)
col_collection.objects.link(ob_book_corner_001)
col_collection.objects.link(ob_book_corner_002)
col_collection.objects.link(ob_book_corner_003)
col_collection.objects.link(ob_book_clasp)
col_collection.objects.link(ob_book_clasp_001)
col_collection.objects.link(ob_lyre)
col_collection.objects.link(ob_lyre_string)
col_collection.objects.link(ob_lyre_string_001)
col_collection.objects.link(ob_lyre_string_002)
col_collection.objects.link(ob_score_inlay)
col_collection.objects.link(ob_score_inlay_001)
col_collection.objects.link(ob_score_inlay_002)
col_collection.objects.link(ob_equipment___le_livre_des__chos)
col_collection.objects.link(ob_camera)
col_collection.objects.link(ob_warm_broad_key)
col_collection.objects.link(ob_cool_edge)
col_collection.objects.link(ob_soft_frontal_fill)

# ---- scene / render settings (as saved in the file)
scene.camera = ob_camera
scene.frame_start = 1; scene.frame_end = 250; scene.frame_set(1)
scene.render.engine = 'CYCLES'
scene.render.resolution_x = 720
scene.render.resolution_y = 720
scene.render.film_transparent = True
scene.render.bake_bias = 0.0
scene.render.bake_samples = 0
scene.render.compositor_device = 'GPU'
scene.cycles.samples = 48
scene.cycles.max_bounces = 5
scene.eevee.use_volume_custom_range = False
scene.eevee.fast_gi_thickness_near = 0.1
scene.eevee.fast_gi_thickness_far = 0.0
scene.eevee.ray_tracing_options.screen_trace_thickness = 0.1
scene.view_settings.exposure = 0.3
bpy.context.view_layer.update()
